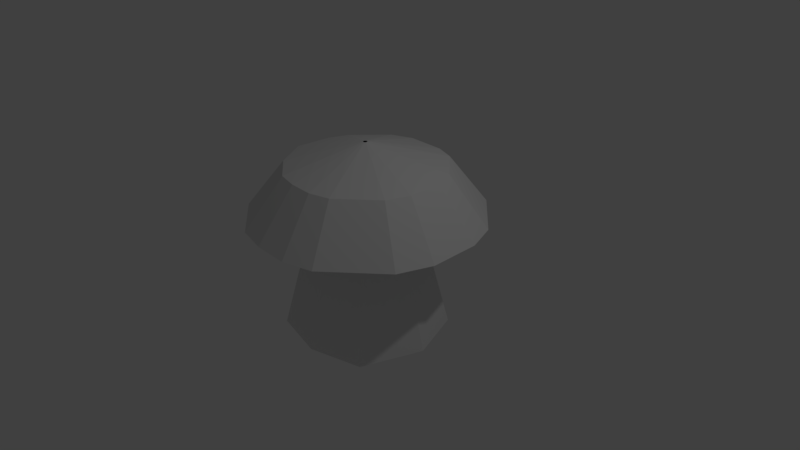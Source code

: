 # Source: muszroom.blend  (saved by Blender 2.78.0; exported with 4.5.12 LTS)
import bpy
from mathutils import Matrix  # noqa: F401  (used for matrix-valued properties, if any)

bpy.ops.wm.read_factory_settings(use_empty=True)
scene = bpy.context.scene
scene.name = 'Scene'

# ---- collections
col_collection_1 = bpy.data.collections.new('Collection 1'); scene.collection.children.link(col_collection_1)

# ---- materials (node trees are filled in below, after node groups)
mat_material = bpy.data.materials.new('Material')
mat_material.alpha_threshold = 0.0
mat_material.use_transparent_shadow = False
mat_material.roughness = 0.5
mat_material.line_color = (0.0, 0.0, 0.0, 1.0)

# ---- material node trees

# ---- world
world_world = bpy.data.worlds.new('World'); scene.world = world_world
world_world.color = (0.05088, 0.05088, 0.05088)
world_world.use_sun_shadow = False
world_world.sun_shadow_jitter_overblur = 0.0
world_world.cycles.sampling_method = 'MANUAL'

# ---- cameras
cam_camera = bpy.data.cameras.new('Camera')
cam_camera.clip_end = 100.0
cam_camera.lens = 35.0
cam_camera.sensor_width = 32.0
cam_camera.sensor_height = 18.0
cam_camera.ortho_scale = 7.314
cam_camera.dof.focus_distance = 0.0
cam_camera.dof.aperture_fstop = 128.0

# ---- lights
light_lamp = bpy.data.lights.new('Lamp', 'POINT')
light_lamp.transmission_factor = 0.0
light_lamp.cutoff_distance = 30.0
light_lamp.energy = 100.0
light_lamp.shadow_buffer_clip_start = 1.001
light_lamp.shadow_soft_size = 0.1
light_lamp.shadow_maximum_resolution = 0.006
light_lamp.use_absolute_resolution = True

# ---- meshes
me_cube = bpy.data.meshes.new('Cube')
me_cube.from_pydata([(0.7103, 0.7543, -1.0), (0.7179, -0.8046, -1.0), (-0.7428, -0.8268, -1.0), (-0.7408, 0.6904, -1.0), (0.3966, 0.4141, 0.8011), (0.4009, -0.4629, 0.8011), (-0.4209, -0.4753, 0.8011), (-0.4198, 0.3782, 0.8011), (1.0, -5.96e-08, -1.0), (-1.0, 2.98e-07, -1.0), (0.5596, -0.01021, 0.8011), (-0.5656, -0.01021, 0.8011), (1.788e-07, 1.0, -1.0), (0.0, -1.0, -1.0), (-0.003025, 0.5524, 0.8011), (-0.003025, -0.5728, 0.8011), (5.96e-08, 1.192e-07, -1.0), (-0.0005186, -0.001477, 1.534), (1.323, 0.7698, 0.5653), (1.486, 0.3454, 0.5653), (0.9978, 0.2299, 1.233), (0.8876, 0.5169, 1.233), (0.7357, 1.394, 0.5653), (0.3361, 1.533, 0.5653), (0.4905, 0.9394, 1.233), (0.2202, 1.033, 1.233), (-0.4192, 1.548, 0.5653), (-0.836, 1.374, 0.5653), (-0.2907, 1.043, 1.233), (-0.5727, 0.9256, 1.233), (-1.553, 0.3606, 0.5653), (-1.407, 0.749, 0.5653), (-1.058, 0.2402, 1.233), (-0.959, 0.5029, 1.233), (-1.291, -0.9166, 0.5653), (-1.601, -0.3322, 0.5653), (-0.8272, -0.6624, 1.233), (-1.09, -0.2285, 1.233), (-0.2233, -1.517, 0.5653), (-0.6412, -1.42, 0.5653), (-0.1582, -1.03, 1.233), (-0.4409, -0.9643, 1.233), (0.1679, -1.042, 1.233), (0.2588, -1.535, 0.5653), (0.6627, -1.425, 0.5653), (0.4411, -0.9677, 1.233), (1.509, -0.3432, 0.5653), (1.351, -0.7959, 0.5653), (0.9065, -0.5421, 1.233), (1.014, -0.2359, 1.233), (-0.003392, 0.006005, 1.534), (-0.01374, 0.01702, 1.534), (-0.02079, 0.01945, 1.534), (-0.0341, 0.01973, 1.534), (-0.04145, 0.01666, 1.534), (-0.05409, -0.001209, 1.534), (-0.05152, 0.005639, 1.534), (-0.05239, -0.02163, 1.534), (-0.05494, -0.01342, 1.534), (-0.03065, -0.03432, 1.534), (-0.03802, -0.0326, 1.534), (-0.02215, -0.03463, 1.534), (-0.01503, -0.03269, 1.534), (-0.002898, -0.0216, 1.534), (-9.954e-05, -0.01362, 1.534)], [], [(16, 13, 2, 9), (8, 10, 5, 1), (13, 15, 6, 2), (9, 11, 7, 3), (14, 12, 3, 7), (2, 6, 11, 9), (0, 4, 10, 8), (12, 16, 9, 3), (0, 8, 16, 12), (4, 0, 12, 14), (1, 5, 15, 13), (8, 1, 13, 16), (19, 18, 21, 20), (10, 4, 18, 19), (22, 23, 25, 24), (4, 14, 23, 22), (26, 27, 29, 28), (14, 7, 27, 26), (31, 30, 32, 33), (7, 11, 30, 31), (35, 34, 36, 37), (11, 6, 34, 35), (39, 38, 40, 41), (6, 15, 38, 39), (43, 44, 45, 42), (15, 5, 44, 43), (47, 46, 49, 48), (5, 10, 46, 47), (34, 39, 41, 36), (42, 40, 38, 43), (43, 38, 15), (6, 39, 34), (44, 5, 47), (47, 48, 45, 44), (19, 46, 10), (20, 49, 46, 19), (22, 24, 21, 18), (22, 18, 4), (26, 28, 25, 23), (26, 23, 14), (33, 29, 27, 31), (31, 27, 7), (37, 32, 30, 35), (35, 30, 11), (29, 33, 56, 54), (42, 45, 62, 61), (49, 20, 17, 64), (41, 40, 59, 60), (32, 37, 58, 55), (37, 36, 57, 58), (20, 21, 50, 17), (36, 41, 60, 57), (33, 32, 55, 56), (21, 24, 51, 50), (40, 42, 61, 59), (28, 29, 54, 53), (25, 28, 53, 52), (45, 48, 63, 62), (48, 49, 64, 63), (24, 25, 52, 51)])
me_cube.materials.append(mat_material)
me_cube.use_remesh_preserve_volume = False
me_cube.use_remesh_preserve_attributes = False
me_cube.use_mirror_vertex_groups = False
me_cube.update()

# ---- objects
ob_cube = bpy.data.objects.new('Cube', me_cube)
ob_lamp = bpy.data.objects.new('Lamp', light_lamp)
ob_camera = bpy.data.objects.new('Camera', cam_camera)

# ---- transforms, parenting, visibility, modifiers, constraints
ob_cube.location = (0.0, 0.0, 0.0)
ob_cube.lock_rotations_4d = False
ob_cube.empty_display_type = 'ARROWS'
ob_cube.lineart.crease_threshold = 0.0
ob_lamp.location = (4.076, 1.005, 5.904)
ob_lamp.rotation_euler = (0.6503, 0.05522, 1.866)
ob_lamp.lock_rotations_4d = False
ob_lamp.empty_display_type = 'ARROWS'
ob_lamp.color = (0.0, 0.0, 0.0, 0.0)
ob_lamp.lineart.crease_threshold = 0.0
ob_camera.location = (7.481, -6.508, 5.344)
ob_camera.rotation_euler = (1.109, 0.0, 0.8149)
ob_camera.lock_rotations_4d = False
ob_camera.empty_display_type = 'ARROWS'
ob_camera.color = (0.0, 0.0, 0.0, 0.0)
ob_camera.display_type = 'WIRE'
ob_camera.lineart.crease_threshold = 0.0

# ---- collection membership
col_collection_1.objects.link(ob_cube)
col_collection_1.objects.link(ob_lamp)
col_collection_1.objects.link(ob_camera)

# ---- scene / render settings (as saved in the file)
scene.camera = ob_camera
scene.frame_start = 1; scene.frame_end = 250; scene.frame_set(1)
scene.render.engine = 'BLENDER_EEVEE_NEXT'
scene.render.resolution_percentage = 50
scene.render.dither_intensity = 0.0
scene.cycles.use_denoising = False
scene.cycles.samples = 128
scene.cycles.sampling_pattern = 'TABULATED_SOBOL'
scene.cycles.light_sampling_threshold = 0.0
scene.cycles.use_adaptive_sampling = False
scene.cycles.use_light_tree = False
scene.cycles.blur_glossy = 0.0
scene.cycles.sample_clamp_indirect = 0.0
scene.view_settings.view_transform = 'Standard'
bpy.context.view_layer.update()
